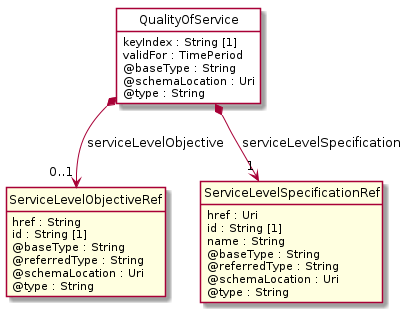

The diagram above was rendered by PlantUML. Its source (embedded in the PNG):
@startuml
hide circle
hide methods
hide stereotype
show <<Enumeration>> stereotype
skinparam class {
   BackgroundColor<<Enumeration>> #E6F5F7
   BackgroundColor<<Ref>> #FFFFE0
   BackgroundColor<<Pivot>> #FFFFFFF
   BackgroundColor<<SimpleType>> #E2F0DA
   BackgroundColor #FCF2E3
}

class QualityOfService <<Pivot>> {
    keyIndex : String [1]
    validFor : TimePeriod
    @baseType : String
    @schemaLocation : Uri
    @type : String
}

class ServiceLevelObjectiveRef  <<Ref>> {
    href : String
    id : String [1]
    @baseType : String
    @referredType : String
    @schemaLocation : Uri
    @type : String
}

class ServiceLevelSpecificationRef  <<Ref>> {
    href : Uri
    id : String [1]
    name : String
    @baseType : String
    @referredType : String
    @schemaLocation : Uri
    @type : String
}

QualityOfService *-->  "1" ServiceLevelSpecificationRef : serviceLevelSpecification

QualityOfService *-->  "0..1" ServiceLevelObjectiveRef : serviceLevelObjective

@enduml